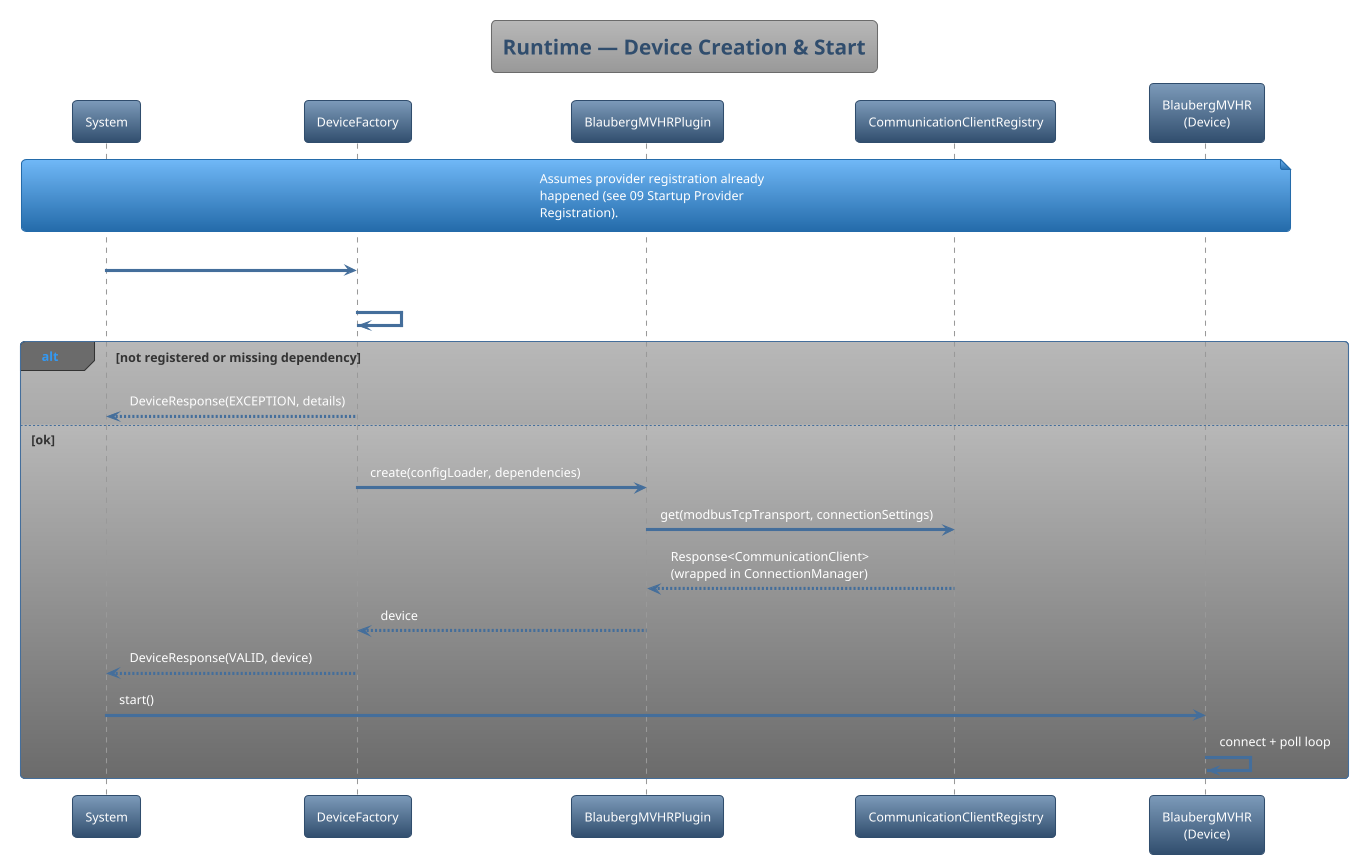

The diagram above was rendered by PlantUML. Its source (embedded in the PNG):
@startuml
'https://plantuml.com/sequence-diagram
!theme spacelab

title Runtime — Device Creation & Start

participant "System" as Sys
participant "DeviceFactory" as DF
participant "BlaubergMVHRPlugin" as Plugin
participant "CommunicationClientRegistry" as MCR
participant "BlaubergMVHR\n(Device)" as Dev

note over Sys, Dev
  Assumes provider registration already
  happened (see 09 Startup Provider
  Registration).
end note

Sys -> DF : createDevice("blauberg_mvhr")
DF -> DF : validate registered + requiredDependencies()
alt not registered or missing dependency
  DF --> Sys : DeviceResponse(EXCEPTION, details)
else ok
  DF -> Plugin : create(configLoader, dependencies)
  Plugin -> MCR : get(modbusTcpTransport, connectionSettings)
  MCR --> Plugin : Response<CommunicationClient>\n(wrapped in ConnectionManager)
  Plugin --> DF : device
  DF --> Sys : DeviceResponse(VALID, device)
  Sys -> Dev : start()
  Dev -> Dev : connect + poll loop
end

@enduml